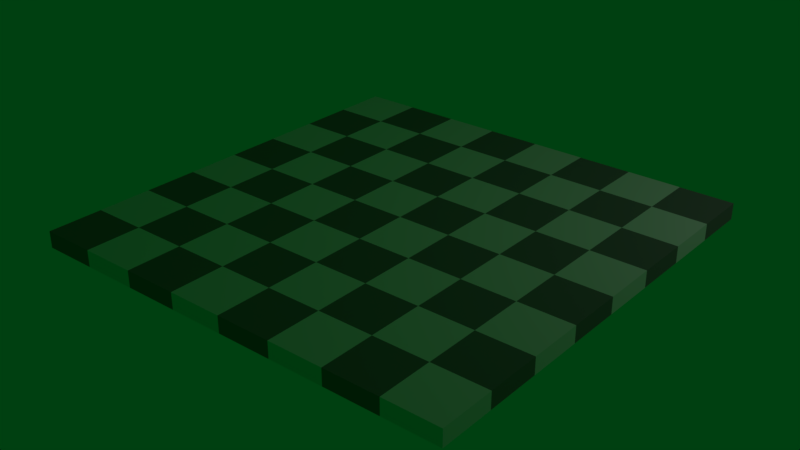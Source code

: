 # Source: szachownica.blend  (saved by Blender 2.79.0; exported with 4.5.12 LTS)
import bpy
from mathutils import Matrix  # noqa: F401  (used for matrix-valued properties, if any)

bpy.ops.wm.read_factory_settings(use_empty=True)
scene = bpy.context.scene
scene.name = 'Scene'

# ---- collections
col_collection_1 = bpy.data.collections.new('Collection 1'); scene.collection.children.link(col_collection_1)

# ---- materials (node trees are filled in below, after node groups)
mat_black = bpy.data.materials.new('black')
mat_black.alpha_threshold = 0.0
mat_black.use_transparent_shadow = False
mat_black.diffuse_color = (0.2, 0.2, 0.2, 1.0)
mat_black.roughness = 0.5
mat_black.line_color = (0.0, 0.0, 0.0, 1.0)
mat_white = bpy.data.materials.new('white')
mat_white.alpha_threshold = 0.0
mat_white.use_transparent_shadow = False
mat_white.roughness = 0.5
mat_white.line_color = (0.0, 0.0, 0.0, 1.0)

# ---- material node trees

# ---- world
world_world = bpy.data.worlds.new('World'); scene.world = world_world
world_world.color = (0.0, 0.05087, 0.005542)
world_world.use_sun_shadow = False
world_world.sun_shadow_jitter_overblur = 0.0
world_world.cycles.sampling_method = 'MANUAL'

# ---- lights
light_lamp = bpy.data.lights.new('Lamp', 'POINT')
light_lamp.transmission_factor = 0.0
light_lamp.cutoff_distance = 30.0
light_lamp.energy = 100.0
light_lamp.shadow_buffer_clip_start = 1.001
light_lamp.shadow_soft_size = 0.1
light_lamp.shadow_maximum_resolution = 0.006
light_lamp.use_absolute_resolution = True

# ---- meshes
me_cube_002 = bpy.data.meshes.new('Cube.002')
me_cube_002.from_pydata([(-11.96, -12.0, -0.4529), (-11.96, -14.0, -0.4529), (-13.96, -14.0, -0.4529), (-13.96, -12.0, -0.4529), (-11.96, -12.0, 1.547), (-11.96, -14.0, 1.547), (-13.96, -14.0, 1.547), (-13.96, -12.0, 1.547), (-11.96, -14.0, -0.4529), (-11.96, -16.0, -0.4529), (-13.96, -16.0, -0.4529), (-13.96, -14.0, -0.4529), (-11.96, -14.0, 1.547), (-11.96, -16.0, 1.547), (-13.96, -16.0, 1.547), (-13.96, -14.0, 1.547), (-13.96, -12.0, -0.4529), (-13.96, -14.0, -0.4529), (-15.96, -14.0, -0.4529), (-15.96, -12.0, -0.4529), (-13.96, -12.0, 1.547), (-13.96, -14.0, 1.547), (-15.96, -14.0, 1.547), (-15.96, -12.0, 1.547), (-13.96, -14.0, -0.4529), (-13.96, -16.0, -0.4529), (-15.96, -16.0, -0.4529), (-15.96, -14.0, -0.4529), (-13.96, -14.0, 1.547), (-13.96, -16.0, 1.547), (-15.96, -16.0, 1.547), (-15.96, -14.0, 1.547)], [], [(0, 1, 2, 3), (4, 7, 6, 5), (0, 4, 5, 1), (1, 5, 6, 2), (2, 6, 7, 3), (4, 0, 3, 7), (8, 9, 10, 11), (12, 15, 14, 13), (8, 12, 13, 9), (9, 13, 14, 10), (10, 14, 15, 11), (12, 8, 11, 15), (16, 17, 18, 19), (20, 23, 22, 21), (16, 20, 21, 17), (17, 21, 22, 18), (18, 22, 23, 19), (20, 16, 19, 23), (24, 25, 26, 27), (28, 31, 30, 29), (24, 28, 29, 25), (25, 29, 30, 26), (26, 30, 31, 27), (28, 24, 27, 31)])
me_cube_002.polygons.foreach_set('material_index', [0, 0, 0, 0, 0, 0, 1, 1, 1, 1, 1, 1, 1, 1, 1, 1, 1, 1, 0, 0, 0, 0, 0, 0])
me_cube_002.materials.append(mat_black)
me_cube_002.materials.append(mat_white)
me_cube_002.use_remesh_preserve_volume = False
me_cube_002.use_remesh_preserve_attributes = False
me_cube_002.use_mirror_vertex_groups = False
me_cube_002.update()

# ---- objects
ob_chessboard = bpy.data.objects.new('chessboard', me_cube_002)
ob_lamp = bpy.data.objects.new('Lamp', light_lamp)

# ---- transforms, parenting, visibility, modifiers, constraints
ob_chessboard.location = (0.0, 0.0, -0.2)
ob_chessboard.scale = (0.5, 0.5, 0.15)
ob_chessboard.lock_rotations_4d = False
ob_chessboard.empty_display_type = 'ARROWS'
ob_chessboard.lineart.crease_threshold = 0.0
_m = ob_chessboard.modifiers.new('Array', 'ARRAY')
_m.count = 4
_m.constant_offset_displace = (0.0, 0.0, 0.0)
_m.relative_offset_displace = (0.0, 1.0, 0.0)
_m = ob_chessboard.modifiers.new('Array.001', 'ARRAY')
_m.count = 4
_m.constant_offset_displace = (0.0, 0.0, 0.0)
ob_lamp.location = (4.076, 1.005, 5.904)
ob_lamp.rotation_euler = (0.6503, 0.05522, 1.866)
ob_lamp.lock_rotations_4d = False
ob_lamp.empty_display_type = 'ARROWS'
ob_lamp.color = (0.0, 0.0, 0.0, 0.0)
ob_lamp.lineart.crease_threshold = 0.0

# ---- collection membership
col_collection_1.objects.link(ob_chessboard)
col_collection_1.objects.link(ob_lamp)

# ---- scene / render settings (as saved in the file)
scene.frame_start = 1; scene.frame_end = 250; scene.frame_set(1)
scene.render.engine = 'BLENDER_EEVEE_NEXT'
scene.render.resolution_percentage = 50
scene.render.dither_intensity = 0.0
scene.cycles.use_denoising = False
scene.cycles.samples = 128
scene.cycles.sampling_pattern = 'TABULATED_SOBOL'
scene.cycles.use_adaptive_sampling = False
scene.cycles.use_light_tree = False
scene.cycles.blur_glossy = 0.0
scene.cycles.sample_clamp_indirect = 0.0
scene.view_settings.view_transform = 'Standard'
bpy.context.view_layer.update()

# ---- added for rendering (the .blend has no active camera): camera
cam_auto = bpy.data.cameras.new('AutoCamera')
cam_auto.lens = 50.0
cam_auto.sensor_width = 36.0
cam_auto.clip_end = 1000.0
ob_auto_camera = bpy.data.objects.new('AutoCamera', cam_auto)
scene.collection.objects.link(ob_auto_camera)
ob_auto_camera.location = (6.48923, -16.5657, 8.25919)
ob_auto_camera.rotation_euler = (1.09748, -7.21219e-08, 0.694738)
scene.camera = ob_auto_camera
bpy.context.view_layer.update()
